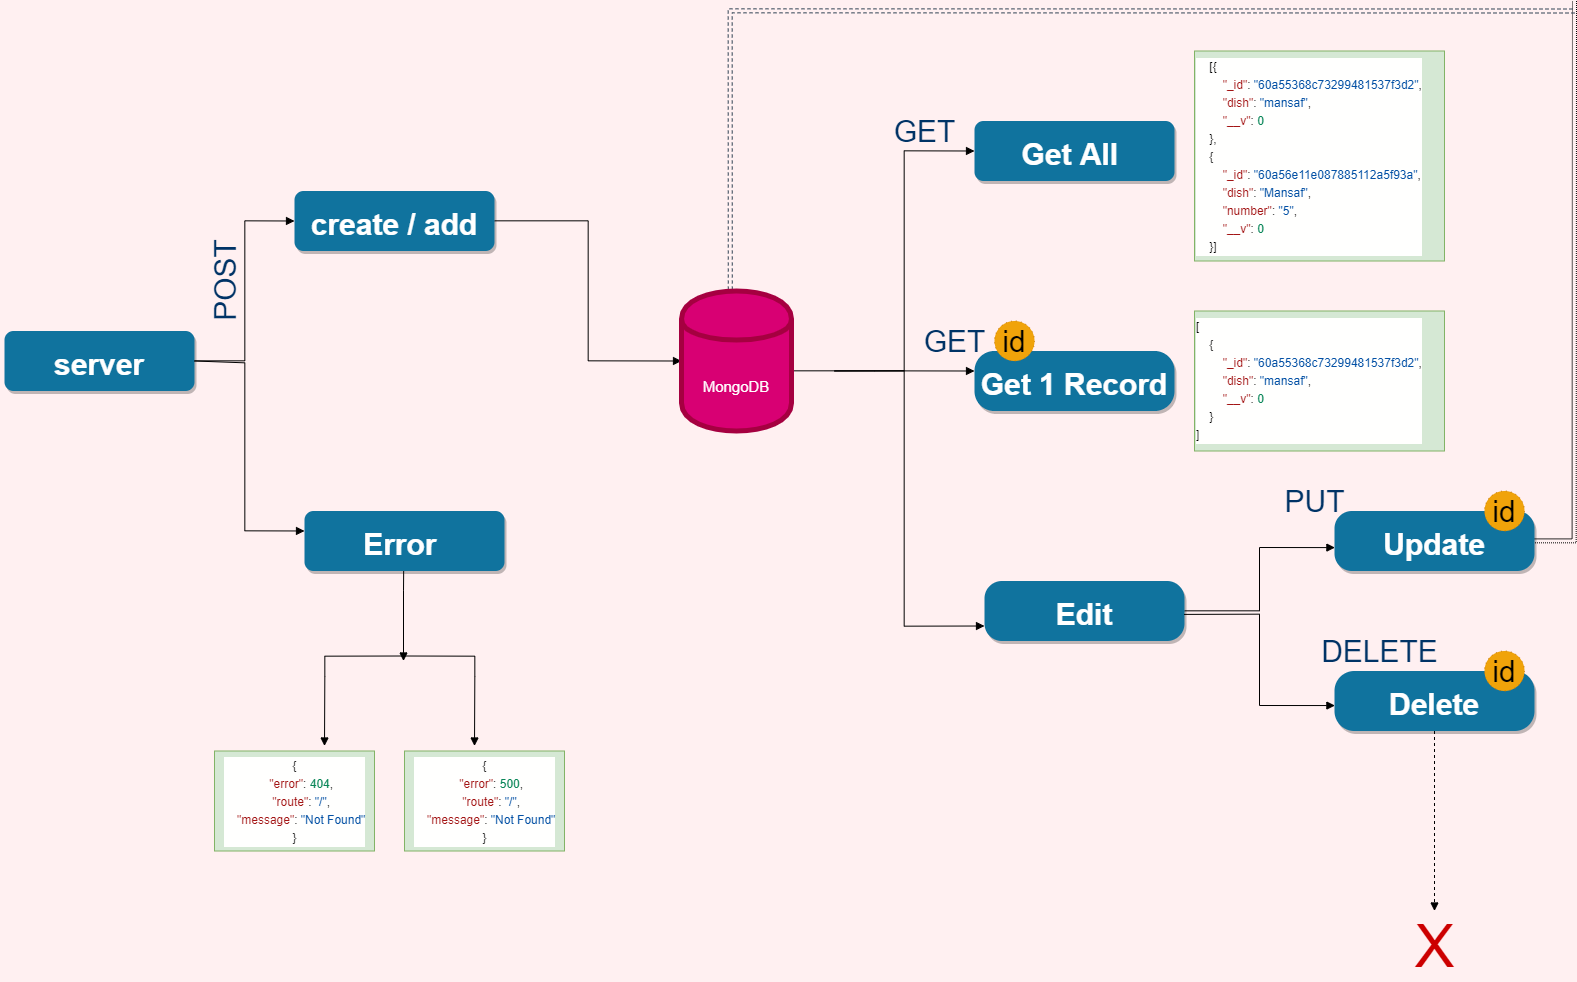

The diagram above was exported from draw.io. Its source (the exported page's mxGraphModel, read from the mxfile embedded in the PNG):
<mxGraphModel dx="2753" dy="2993.5" grid="0" gridSize="10" guides="1" tooltips="1" connect="1" arrows="1" fold="1" page="1" pageScale="1.5" pageWidth="1169" pageHeight="827" background="#FFF0F1" math="0" shadow="0">
  <root>
    <mxCell id="0" />
    <mxCell id="1" parent="0" />
    <mxCell id="PV5sUfWEy3b5upHymSjm-75" style="edgeStyle=orthogonalEdgeStyle;rounded=0;orthogonalLoop=1;jettySize=auto;html=1;entryX=0;entryY=0.5;entryDx=0;entryDy=0;fontSize=30;endArrow=block;" edge="1" parent="1" source="2" target="PV5sUfWEy3b5upHymSjm-64">
      <mxGeometry relative="1" as="geometry" />
    </mxCell>
    <mxCell id="2" value="server" style="rounded=1;fillColor=#10739E;strokeColor=none;shadow=1;gradientColor=none;fontStyle=1;fontColor=#FFFFFF;fontSize=30;strokeWidth=9;" parent="1" vertex="1">
      <mxGeometry x="90" y="310" width="190" height="60" as="geometry" />
    </mxCell>
    <mxCell id="PV5sUfWEy3b5upHymSjm-63" value="Error " style="rounded=1;fillColor=#10739E;strokeColor=none;shadow=1;gradientColor=none;fontStyle=1;fontColor=#FFFFFF;fontSize=30;" vertex="1" parent="1">
      <mxGeometry x="390" y="490" width="200" height="60" as="geometry" />
    </mxCell>
    <mxCell id="PV5sUfWEy3b5upHymSjm-83" style="edgeStyle=orthogonalEdgeStyle;rounded=0;orthogonalLoop=1;jettySize=auto;html=1;fontSize=30;endArrow=block;entryX=0;entryY=0.5;entryDx=0;entryDy=0;" edge="1" parent="1" source="PV5sUfWEy3b5upHymSjm-64" target="PV5sUfWEy3b5upHymSjm-107">
      <mxGeometry relative="1" as="geometry">
        <mxPoint x="740" y="400" as="targetPoint" />
      </mxGeometry>
    </mxCell>
    <mxCell id="PV5sUfWEy3b5upHymSjm-64" value="create / add" style="rounded=1;fillColor=#10739E;strokeColor=none;shadow=1;gradientColor=none;fontStyle=1;fontColor=#FFFFFF;fontSize=30;" vertex="1" parent="1">
      <mxGeometry x="380" y="170" width="200" height="60" as="geometry" />
    </mxCell>
    <mxCell id="PV5sUfWEy3b5upHymSjm-84" style="edgeStyle=orthogonalEdgeStyle;rounded=0;orthogonalLoop=1;jettySize=auto;html=1;fontSize=30;endArrow=block;entryX=0;entryY=0.5;entryDx=0;entryDy=0;entryPerimeter=0;" edge="1" parent="1" target="PV5sUfWEy3b5upHymSjm-70">
      <mxGeometry relative="1" as="geometry">
        <mxPoint x="980" y="350" as="targetPoint" />
        <mxPoint x="920" y="350.0999999999999" as="sourcePoint" />
      </mxGeometry>
    </mxCell>
    <mxCell id="PV5sUfWEy3b5upHymSjm-87" style="edgeStyle=orthogonalEdgeStyle;rounded=0;orthogonalLoop=1;jettySize=auto;html=1;fontSize=30;endArrow=block;entryX=0.002;entryY=0.61;entryDx=0;entryDy=0;entryPerimeter=0;" edge="1" parent="1" source="PV5sUfWEy3b5upHymSjm-68" target="PV5sUfWEy3b5upHymSjm-72">
      <mxGeometry relative="1" as="geometry">
        <mxPoint x="1319.9999999999998" y="589.9999999999999" as="targetPoint" />
        <Array as="points">
          <mxPoint x="1345" y="590" />
          <mxPoint x="1345" y="527" />
        </Array>
      </mxGeometry>
    </mxCell>
    <mxCell id="PV5sUfWEy3b5upHymSjm-68" value="Edit" style="rounded=1;fillColor=#10739E;strokeColor=none;shadow=1;gradientColor=none;fontStyle=1;fontColor=#FFFFFF;fontSize=30;arcSize=29;" vertex="1" parent="1">
      <mxGeometry x="1070" y="560" width="200" height="60" as="geometry" />
    </mxCell>
    <mxCell id="PV5sUfWEy3b5upHymSjm-69" value="Get 1 Record" style="rounded=1;fillColor=#10739E;strokeColor=none;shadow=1;gradientColor=none;fontStyle=1;fontColor=#FFFFFF;fontSize=30;arcSize=33;" vertex="1" parent="1">
      <mxGeometry x="1060" y="330" width="200" height="60" as="geometry" />
    </mxCell>
    <mxCell id="PV5sUfWEy3b5upHymSjm-70" value="Get All " style="rounded=1;fillColor=#10739E;strokeColor=none;shadow=1;gradientColor=none;fontStyle=1;fontColor=#FFFFFF;fontSize=30;" vertex="1" parent="1">
      <mxGeometry x="1060" y="100" width="200" height="60" as="geometry" />
    </mxCell>
    <mxCell id="PV5sUfWEy3b5upHymSjm-103" style="edgeStyle=orthogonalEdgeStyle;rounded=0;orthogonalLoop=1;jettySize=auto;html=1;fontSize=30;endArrow=block;dashed=1;" edge="1" parent="1" source="PV5sUfWEy3b5upHymSjm-71">
      <mxGeometry relative="1" as="geometry">
        <mxPoint x="1520" y="890" as="targetPoint" />
      </mxGeometry>
    </mxCell>
    <mxCell id="PV5sUfWEy3b5upHymSjm-71" value="Delete" style="rounded=1;fillColor=#10739E;strokeColor=none;shadow=1;gradientColor=none;fontStyle=1;fontColor=#FFFFFF;fontSize=30;arcSize=33;" vertex="1" parent="1">
      <mxGeometry x="1420" y="650" width="200" height="60" as="geometry" />
    </mxCell>
    <mxCell id="PV5sUfWEy3b5upHymSjm-97" style="edgeStyle=orthogonalEdgeStyle;rounded=0;orthogonalLoop=1;jettySize=auto;html=1;fontSize=30;endArrow=block;shape=link;dashed=1;dashPattern=1 1;" edge="1" parent="1" source="PV5sUfWEy3b5upHymSjm-72">
      <mxGeometry relative="1" as="geometry">
        <mxPoint x="1660" y="-20" as="targetPoint" />
      </mxGeometry>
    </mxCell>
    <mxCell id="PV5sUfWEy3b5upHymSjm-72" value="Update" style="rounded=1;fillColor=#10739E;strokeColor=none;shadow=1;gradientColor=none;fontStyle=1;fontColor=#FFFFFF;fontSize=30;arcSize=29;" vertex="1" parent="1">
      <mxGeometry x="1420" y="490" width="200" height="60" as="geometry" />
    </mxCell>
    <mxCell id="PV5sUfWEy3b5upHymSjm-76" style="edgeStyle=orthogonalEdgeStyle;rounded=0;orthogonalLoop=1;jettySize=auto;html=1;fontSize=30;endArrow=block;exitX=1;exitY=0.5;exitDx=0;exitDy=0;entryX=0;entryY=0.333;entryDx=0;entryDy=0;entryPerimeter=0;" edge="1" parent="1" source="2" target="PV5sUfWEy3b5upHymSjm-63">
      <mxGeometry relative="1" as="geometry">
        <mxPoint x="289.9999999999998" y="440" as="sourcePoint" />
        <mxPoint x="340" y="510" as="targetPoint" />
        <Array as="points">
          <mxPoint x="280" y="342" />
          <mxPoint x="330" y="342" />
          <mxPoint x="330" y="510" />
        </Array>
      </mxGeometry>
    </mxCell>
    <mxCell id="PV5sUfWEy3b5upHymSjm-81" style="edgeStyle=orthogonalEdgeStyle;rounded=0;orthogonalLoop=1;jettySize=auto;html=1;fontSize=30;endArrow=block;" edge="1" parent="1">
      <mxGeometry relative="1" as="geometry">
        <mxPoint x="489" y="640" as="targetPoint" />
        <mxPoint x="489.17" y="550" as="sourcePoint" />
        <Array as="points">
          <mxPoint x="489" y="570" />
          <mxPoint x="489" y="570" />
        </Array>
      </mxGeometry>
    </mxCell>
    <mxCell id="PV5sUfWEy3b5upHymSjm-85" style="edgeStyle=orthogonalEdgeStyle;rounded=0;orthogonalLoop=1;jettySize=auto;html=1;fontSize=30;endArrow=block;" edge="1" parent="1">
      <mxGeometry relative="1" as="geometry">
        <mxPoint x="1060" y="350" as="targetPoint" />
        <mxPoint x="920" y="349.76" as="sourcePoint" />
        <Array as="points">
          <mxPoint x="960" y="349.76" />
          <mxPoint x="960" y="349.76" />
        </Array>
      </mxGeometry>
    </mxCell>
    <mxCell id="PV5sUfWEy3b5upHymSjm-86" style="edgeStyle=orthogonalEdgeStyle;rounded=0;orthogonalLoop=1;jettySize=auto;html=1;fontSize=30;endArrow=block;entryX=0;entryY=0.75;entryDx=0;entryDy=0;exitX=1;exitY=0.5;exitDx=0;exitDy=0;" edge="1" parent="1" source="PV5sUfWEy3b5upHymSjm-107" target="PV5sUfWEy3b5upHymSjm-68">
      <mxGeometry relative="1" as="geometry">
        <mxPoint x="980" y="349.5" as="targetPoint" />
        <mxPoint x="920" y="349.5" as="sourcePoint" />
        <Array as="points">
          <mxPoint x="877" y="350" />
          <mxPoint x="990" y="350" />
          <mxPoint x="990" y="605" />
        </Array>
      </mxGeometry>
    </mxCell>
    <mxCell id="PV5sUfWEy3b5upHymSjm-88" style="edgeStyle=orthogonalEdgeStyle;rounded=0;orthogonalLoop=1;jettySize=auto;html=1;fontSize=30;endArrow=block;entryX=0.002;entryY=0.576;entryDx=0;entryDy=0;entryPerimeter=0;" edge="1" parent="1" target="PV5sUfWEy3b5upHymSjm-71">
      <mxGeometry relative="1" as="geometry">
        <mxPoint x="1419.9999999999998" y="529.9999999999999" as="targetPoint" />
        <mxPoint x="1269.5999999999997" y="593.4000000000001" as="sourcePoint" />
        <Array as="points">
          <mxPoint x="1345" y="593" />
          <mxPoint x="1345" y="685" />
        </Array>
      </mxGeometry>
    </mxCell>
    <mxCell id="PV5sUfWEy3b5upHymSjm-89" style="edgeStyle=orthogonalEdgeStyle;rounded=0;orthogonalLoop=1;jettySize=auto;html=1;fontSize=30;endArrow=block;" edge="1" parent="1">
      <mxGeometry relative="1" as="geometry">
        <mxPoint x="410" y="724.9999999999999" as="targetPoint" />
        <mxPoint x="490" y="635" as="sourcePoint" />
        <Array as="points">
          <mxPoint x="410" y="655" />
          <mxPoint x="410" y="655" />
        </Array>
      </mxGeometry>
    </mxCell>
    <mxCell id="PV5sUfWEy3b5upHymSjm-90" style="edgeStyle=orthogonalEdgeStyle;rounded=0;orthogonalLoop=1;jettySize=auto;html=1;fontSize=30;endArrow=block;" edge="1" parent="1">
      <mxGeometry relative="1" as="geometry">
        <mxPoint x="560" y="724.9999999999999" as="targetPoint" />
        <mxPoint x="490" y="635" as="sourcePoint" />
        <Array as="points">
          <mxPoint x="560" y="655" />
          <mxPoint x="560" y="655" />
        </Array>
      </mxGeometry>
    </mxCell>
    <mxCell id="PV5sUfWEy3b5upHymSjm-93" value="&lt;div style=&quot;background-color: rgb(255 , 255 , 254) ; font-size: 12px ; line-height: 18px&quot;&gt;&lt;div&gt;{&lt;/div&gt;&lt;div&gt;&amp;nbsp;&amp;nbsp;&amp;nbsp;&amp;nbsp;&lt;span style=&quot;color: #a31515&quot;&gt;&quot;error&quot;&lt;/span&gt;:&amp;nbsp;&lt;span style=&quot;color: #098658&quot;&gt;404&lt;/span&gt;,&lt;/div&gt;&lt;div&gt;&amp;nbsp;&amp;nbsp;&amp;nbsp;&amp;nbsp;&lt;span style=&quot;color: #a31515&quot;&gt;&quot;route&quot;&lt;/span&gt;:&amp;nbsp;&lt;span style=&quot;color: #0451a5&quot;&gt;&quot;/&quot;&lt;/span&gt;,&lt;/div&gt;&lt;div&gt;&amp;nbsp;&amp;nbsp;&amp;nbsp;&amp;nbsp;&lt;span style=&quot;color: #a31515&quot;&gt;&quot;message&quot;&lt;/span&gt;:&amp;nbsp;&lt;span style=&quot;color: #0451a5&quot;&gt;&quot;Not&amp;nbsp;Found&quot;&lt;/span&gt;&lt;/div&gt;&lt;div&gt;}&lt;/div&gt;&lt;/div&gt;" style="text;html=1;align=center;verticalAlign=middle;resizable=0;points=[];autosize=1;strokeColor=#82b366;fontSize=30;fillColor=#d5e8d4;" vertex="1" parent="1">
      <mxGeometry x="300" y="730" width="160" height="100" as="geometry" />
    </mxCell>
    <mxCell id="PV5sUfWEy3b5upHymSjm-94" value="&lt;div style=&quot;background-color: rgb(255 , 255 , 254) ; font-size: 12px ; line-height: 18px&quot;&gt;&lt;div&gt;{&lt;/div&gt;&lt;div&gt;&amp;nbsp;&amp;nbsp;&amp;nbsp;&amp;nbsp;&lt;span style=&quot;color: #a31515&quot;&gt;&quot;error&quot;&lt;/span&gt;:&amp;nbsp;&lt;span style=&quot;color: #098658&quot;&gt;500&lt;/span&gt;,&lt;/div&gt;&lt;div&gt;&amp;nbsp;&amp;nbsp;&amp;nbsp;&amp;nbsp;&lt;span style=&quot;color: #a31515&quot;&gt;&quot;route&quot;&lt;/span&gt;:&amp;nbsp;&lt;span style=&quot;color: #0451a5&quot;&gt;&quot;/&quot;&lt;/span&gt;,&lt;/div&gt;&lt;div&gt;&amp;nbsp;&amp;nbsp;&amp;nbsp;&amp;nbsp;&lt;span style=&quot;color: #a31515&quot;&gt;&quot;message&quot;&lt;/span&gt;:&amp;nbsp;&lt;span style=&quot;color: #0451a5&quot;&gt;&quot;Not&amp;nbsp;Found&quot;&lt;/span&gt;&lt;/div&gt;&lt;div&gt;}&lt;/div&gt;&lt;/div&gt;" style="text;html=1;align=center;verticalAlign=middle;resizable=0;points=[];autosize=1;strokeColor=#82b366;fontSize=30;fillColor=#d5e8d4;" vertex="1" parent="1">
      <mxGeometry x="490" y="730" width="160" height="100" as="geometry" />
    </mxCell>
    <mxCell id="PV5sUfWEy3b5upHymSjm-95" value="&lt;div style=&quot;color: rgb(0 , 0 , 0) ; background-color: rgb(255 , 255 , 254) ; font-weight: normal ; font-size: 12px ; line-height: 18px&quot;&gt;&lt;div&gt;&lt;span style=&quot;color: #000000&quot;&gt;&amp;nbsp; &amp;nbsp; [{&lt;/span&gt;&lt;/div&gt;&lt;div&gt;&lt;span style=&quot;color: #000000&quot;&gt;&amp;nbsp;&amp;nbsp;&amp;nbsp;&amp;nbsp;&amp;nbsp;&amp;nbsp;&amp;nbsp;&amp;nbsp;&lt;/span&gt;&lt;span style=&quot;color: #a31515&quot;&gt;&quot;_id&quot;&lt;/span&gt;&lt;span style=&quot;color: #000000&quot;&gt;:&amp;nbsp;&lt;/span&gt;&lt;span style=&quot;color: #0451a5&quot;&gt;&quot;60a55368c73299481537f3d2&quot;&lt;/span&gt;&lt;span style=&quot;color: #000000&quot;&gt;,&lt;/span&gt;&lt;/div&gt;&lt;div&gt;&lt;span style=&quot;color: #000000&quot;&gt;&amp;nbsp;&amp;nbsp;&amp;nbsp;&amp;nbsp;&amp;nbsp;&amp;nbsp;&amp;nbsp;&amp;nbsp;&lt;/span&gt;&lt;span style=&quot;color: #a31515&quot;&gt;&quot;dish&quot;&lt;/span&gt;&lt;span style=&quot;color: #000000&quot;&gt;:&amp;nbsp;&lt;/span&gt;&lt;span style=&quot;color: #0451a5&quot;&gt;&quot;mansaf&quot;&lt;/span&gt;&lt;span style=&quot;color: #000000&quot;&gt;,&lt;/span&gt;&lt;/div&gt;&lt;div&gt;&lt;span style=&quot;color: #000000&quot;&gt;&amp;nbsp;&amp;nbsp;&amp;nbsp;&amp;nbsp;&amp;nbsp;&amp;nbsp;&amp;nbsp;&amp;nbsp;&lt;/span&gt;&lt;span style=&quot;color: #a31515&quot;&gt;&quot;__v&quot;&lt;/span&gt;&lt;span style=&quot;color: #000000&quot;&gt;:&amp;nbsp;&lt;/span&gt;&lt;span style=&quot;color: #098658&quot;&gt;0&lt;/span&gt;&lt;/div&gt;&lt;div&gt;&lt;span style=&quot;color: #000000&quot;&gt;&amp;nbsp;&amp;nbsp;&amp;nbsp;&amp;nbsp;},&lt;/span&gt;&lt;/div&gt;&lt;div&gt;&lt;span style=&quot;color: #000000&quot;&gt;&amp;nbsp;&amp;nbsp;&amp;nbsp;&amp;nbsp;{&lt;/span&gt;&lt;/div&gt;&lt;div&gt;&lt;span style=&quot;color: #000000&quot;&gt;&amp;nbsp;&amp;nbsp;&amp;nbsp;&amp;nbsp;&amp;nbsp;&amp;nbsp;&amp;nbsp;&amp;nbsp;&lt;/span&gt;&lt;span style=&quot;color: #a31515&quot;&gt;&quot;_id&quot;&lt;/span&gt;&lt;span style=&quot;color: #000000&quot;&gt;:&amp;nbsp;&lt;/span&gt;&lt;span style=&quot;color: #0451a5&quot;&gt;&quot;60a56e11e087885112a5f93a&quot;&lt;/span&gt;&lt;span style=&quot;color: #000000&quot;&gt;,&lt;/span&gt;&lt;/div&gt;&lt;div&gt;&lt;span style=&quot;color: #000000&quot;&gt;&amp;nbsp;&amp;nbsp;&amp;nbsp;&amp;nbsp;&amp;nbsp;&amp;nbsp;&amp;nbsp;&amp;nbsp;&lt;/span&gt;&lt;span style=&quot;color: #a31515&quot;&gt;&quot;dish&quot;&lt;/span&gt;&lt;span style=&quot;color: #000000&quot;&gt;:&amp;nbsp;&lt;/span&gt;&lt;span style=&quot;color: #0451a5&quot;&gt;&quot;Mansaf&quot;&lt;/span&gt;&lt;span style=&quot;color: #000000&quot;&gt;,&lt;/span&gt;&lt;/div&gt;&lt;div&gt;&lt;span style=&quot;color: #000000&quot;&gt;&amp;nbsp;&amp;nbsp;&amp;nbsp;&amp;nbsp;&amp;nbsp;&amp;nbsp;&amp;nbsp;&amp;nbsp;&lt;/span&gt;&lt;span style=&quot;color: #a31515&quot;&gt;&quot;number&quot;&lt;/span&gt;&lt;span style=&quot;color: #000000&quot;&gt;:&amp;nbsp;&lt;/span&gt;&lt;span style=&quot;color: #0451a5&quot;&gt;&quot;5&quot;&lt;/span&gt;&lt;span style=&quot;color: #000000&quot;&gt;,&lt;/span&gt;&lt;/div&gt;&lt;div&gt;&lt;span style=&quot;color: #000000&quot;&gt;&amp;nbsp;&amp;nbsp;&amp;nbsp;&amp;nbsp;&amp;nbsp;&amp;nbsp;&amp;nbsp;&amp;nbsp;&lt;/span&gt;&lt;span style=&quot;color: #a31515&quot;&gt;&quot;__v&quot;&lt;/span&gt;&lt;span style=&quot;color: #000000&quot;&gt;:&amp;nbsp;&lt;/span&gt;&lt;span style=&quot;color: #098658&quot;&gt;0&lt;/span&gt;&lt;/div&gt;&lt;div&gt;&lt;span style=&quot;color: #000000&quot;&gt;&amp;nbsp;&amp;nbsp;&amp;nbsp;&amp;nbsp;}]&lt;/span&gt;&lt;/div&gt;&lt;/div&gt;" style="text;whiteSpace=wrap;html=1;fontSize=30;fillColor=#d5e8d4;strokeColor=#82b366;" vertex="1" parent="1">
      <mxGeometry x="1280" y="30" width="250" height="210" as="geometry" />
    </mxCell>
    <mxCell id="PV5sUfWEy3b5upHymSjm-96" value="&lt;div style=&quot;color: rgb(0, 0, 0); background-color: rgb(255, 255, 254); font-weight: normal; font-size: 12px; line-height: 18px;&quot;&gt;&lt;div&gt;&lt;span style=&quot;color: #000000&quot;&gt;[&lt;/span&gt;&lt;/div&gt;&lt;div&gt;&lt;span style=&quot;color: #000000&quot;&gt;&amp;nbsp;&amp;nbsp;&amp;nbsp;&amp;nbsp;{&lt;/span&gt;&lt;/div&gt;&lt;div&gt;&lt;span style=&quot;color: #000000&quot;&gt;&amp;nbsp;&amp;nbsp;&amp;nbsp;&amp;nbsp;&amp;nbsp;&amp;nbsp;&amp;nbsp;&amp;nbsp;&lt;/span&gt;&lt;span style=&quot;color: #a31515&quot;&gt;&quot;_id&quot;&lt;/span&gt;&lt;span style=&quot;color: #000000&quot;&gt;:&amp;nbsp;&lt;/span&gt;&lt;span style=&quot;color: #0451a5&quot;&gt;&quot;60a55368c73299481537f3d2&quot;&lt;/span&gt;&lt;span style=&quot;color: #000000&quot;&gt;,&lt;/span&gt;&lt;/div&gt;&lt;div&gt;&lt;span style=&quot;color: #000000&quot;&gt;&amp;nbsp;&amp;nbsp;&amp;nbsp;&amp;nbsp;&amp;nbsp;&amp;nbsp;&amp;nbsp;&amp;nbsp;&lt;/span&gt;&lt;span style=&quot;color: #a31515&quot;&gt;&quot;dish&quot;&lt;/span&gt;&lt;span style=&quot;color: #000000&quot;&gt;:&amp;nbsp;&lt;/span&gt;&lt;span style=&quot;color: #0451a5&quot;&gt;&quot;mansaf&quot;&lt;/span&gt;&lt;span style=&quot;color: #000000&quot;&gt;,&lt;/span&gt;&lt;/div&gt;&lt;div&gt;&lt;span style=&quot;color: #000000&quot;&gt;&amp;nbsp;&amp;nbsp;&amp;nbsp;&amp;nbsp;&amp;nbsp;&amp;nbsp;&amp;nbsp;&amp;nbsp;&lt;/span&gt;&lt;span style=&quot;color: #a31515&quot;&gt;&quot;__v&quot;&lt;/span&gt;&lt;span style=&quot;color: #000000&quot;&gt;:&amp;nbsp;&lt;/span&gt;&lt;span style=&quot;color: #098658&quot;&gt;0&lt;/span&gt;&lt;/div&gt;&lt;div&gt;&lt;span style=&quot;color: #000000&quot;&gt;&amp;nbsp;&amp;nbsp;&amp;nbsp;&amp;nbsp;}&lt;/span&gt;&lt;/div&gt;&lt;div&gt;&lt;span style=&quot;color: #000000&quot;&gt;]&lt;/span&gt;&lt;/div&gt;&lt;/div&gt;" style="text;whiteSpace=wrap;html=1;fontSize=30;fillColor=#d5e8d4;strokeColor=#82b366;" vertex="1" parent="1">
      <mxGeometry x="1280" y="290" width="250" height="140" as="geometry" />
    </mxCell>
    <mxCell id="PV5sUfWEy3b5upHymSjm-100" style="edgeStyle=orthogonalEdgeStyle;rounded=0;orthogonalLoop=1;jettySize=auto;html=1;fontSize=30;endArrow=block;shape=link;entryX=0.479;entryY=-0.158;entryDx=0;entryDy=0;entryPerimeter=0;dashed=1;fillColor=#647687;strokeColor=#314354;" edge="1" parent="1">
      <mxGeometry relative="1" as="geometry">
        <mxPoint x="815.8000000000002" y="310.52" as="targetPoint" />
        <mxPoint x="1660" y="-10" as="sourcePoint" />
      </mxGeometry>
    </mxCell>
    <mxCell id="PV5sUfWEy3b5upHymSjm-104" value="&lt;font color=&quot;#cc0000&quot; style=&quot;font-size: 60px&quot;&gt;X&lt;/font&gt;" style="text;html=1;align=center;verticalAlign=middle;resizable=0;points=[];autosize=1;strokeColor=none;fontSize=30;" vertex="1" parent="1">
      <mxGeometry x="1490" y="900" width="60" height="50" as="geometry" />
    </mxCell>
    <mxCell id="PV5sUfWEy3b5upHymSjm-107" value="&lt;font style=&quot;font-size: 15px&quot;&gt;MongoDB&lt;/font&gt;" style="shape=cylinder;whiteSpace=wrap;html=1;boundedLbl=1;backgroundOutline=1;fontSize=30;strokeWidth=5;fillColor=#d80073;strokeColor=#A50040;fontColor=#ffffff;" vertex="1" parent="1">
      <mxGeometry x="767" y="270" width="110" height="140" as="geometry" />
    </mxCell>
    <mxCell id="PV5sUfWEy3b5upHymSjm-109" value="&lt;font color=&quot;#003366&quot;&gt;POST&lt;/font&gt;" style="text;html=1;align=center;verticalAlign=middle;resizable=0;points=[];autosize=1;strokeColor=none;fontSize=30;rotation=-90;" vertex="1" parent="1">
      <mxGeometry x="260" y="240" width="100" height="40" as="geometry" />
    </mxCell>
    <mxCell id="PV5sUfWEy3b5upHymSjm-110" value="&lt;font color=&quot;#003366&quot;&gt;GET&lt;/font&gt;" style="text;html=1;align=center;verticalAlign=middle;resizable=0;points=[];autosize=1;strokeColor=none;fontSize=30;rotation=0;" vertex="1" parent="1">
      <mxGeometry x="970" y="90" width="80" height="40" as="geometry" />
    </mxCell>
    <mxCell id="PV5sUfWEy3b5upHymSjm-113" value="&lt;font color=&quot;#003366&quot;&gt;GET&lt;/font&gt;" style="text;html=1;align=center;verticalAlign=middle;resizable=0;points=[];autosize=1;strokeColor=none;fontSize=30;rotation=0;" vertex="1" parent="1">
      <mxGeometry x="1000" y="300" width="80" height="40" as="geometry" />
    </mxCell>
    <mxCell id="PV5sUfWEy3b5upHymSjm-116" value="id" style="ellipse;whiteSpace=wrap;html=1;dashed=1;dashPattern=1 4;fontSize=30;strokeWidth=1;fillColor=#f0a30a;strokeColor=#BD7000;fontColor=#000000;" vertex="1" parent="1">
      <mxGeometry x="1080" y="300" width="40" height="40" as="geometry" />
    </mxCell>
    <mxCell id="PV5sUfWEy3b5upHymSjm-117" value="&lt;font color=&quot;#003366&quot;&gt;PUT&lt;/font&gt;" style="text;html=1;align=center;verticalAlign=middle;resizable=0;points=[];autosize=1;strokeColor=none;fontSize=30;rotation=0;" vertex="1" parent="1">
      <mxGeometry x="1360" y="460" width="80" height="40" as="geometry" />
    </mxCell>
    <mxCell id="PV5sUfWEy3b5upHymSjm-118" value="id" style="ellipse;whiteSpace=wrap;html=1;dashed=1;dashPattern=1 4;fontSize=30;strokeWidth=1;fillColor=#f0a30a;strokeColor=#BD7000;fontColor=#000000;" vertex="1" parent="1">
      <mxGeometry x="1570" y="470" width="40" height="40" as="geometry" />
    </mxCell>
    <mxCell id="PV5sUfWEy3b5upHymSjm-121" value="&lt;font color=&quot;#003366&quot;&gt;DELETE&lt;/font&gt;" style="text;html=1;align=center;verticalAlign=middle;resizable=0;points=[];autosize=1;strokeColor=none;fontSize=30;rotation=0;" vertex="1" parent="1">
      <mxGeometry x="1400" y="610" width="130" height="40" as="geometry" />
    </mxCell>
    <mxCell id="PV5sUfWEy3b5upHymSjm-122" value="id" style="ellipse;whiteSpace=wrap;html=1;dashed=1;dashPattern=1 4;fontSize=30;strokeWidth=1;fillColor=#f0a30a;strokeColor=#BD7000;fontColor=#000000;" vertex="1" parent="1">
      <mxGeometry x="1570" y="630" width="40" height="40" as="geometry" />
    </mxCell>
  </root>
</mxGraphModel>